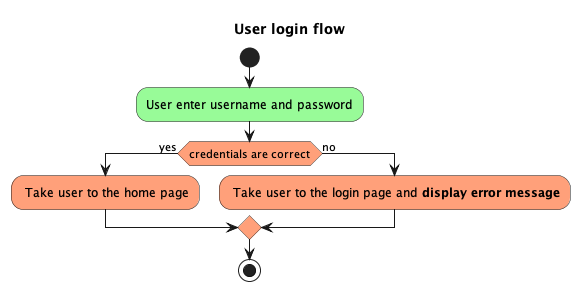

The diagram above was rendered by PlantUML. Its source (embedded in the PNG):
@startuml

skinparam ActivityBackgroundColor #LightSalmon

title "User login flow"

start

#PaleGreen :User enter username and password;

if (credentials are correct) then (yes)
	: Take user to the home page;
else (no)
    : Take user to the login page and **display error message**;
endif

stop

@enduml